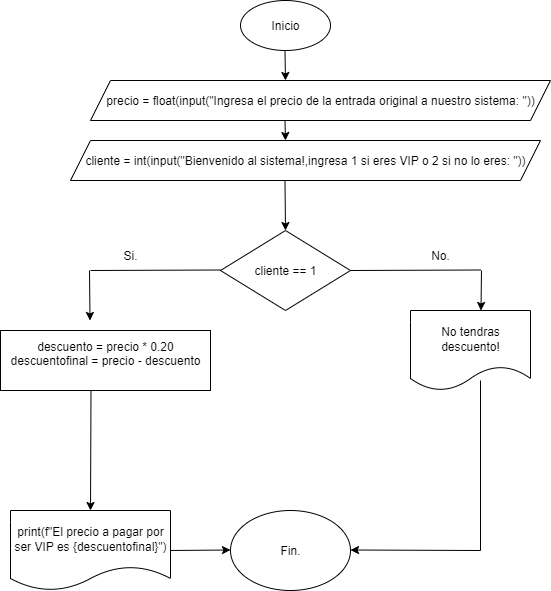

The diagram above was exported from draw.io. Its source (the exported page's mxGraphModel, read from the mxfile embedded in the PNG):
<mxGraphModel dx="872" dy="439" grid="1" gridSize="10" guides="1" tooltips="1" connect="1" arrows="1" fold="1" page="1" pageScale="1" pageWidth="827" pageHeight="1169" background="none" math="0" shadow="0">
  <root>
    <mxCell id="iMvBKbj1NfhZHJwafwoT-0" />
    <mxCell id="iMvBKbj1NfhZHJwafwoT-1" parent="iMvBKbj1NfhZHJwafwoT-0" />
    <mxCell id="iMvBKbj1NfhZHJwafwoT-2" value="&lt;font style=&quot;vertical-align: inherit;&quot;&gt;&lt;font style=&quot;vertical-align: inherit;&quot;&gt;Inicio&lt;/font&gt;&lt;/font&gt;" style="ellipse;whiteSpace=wrap;html=1;" parent="iMvBKbj1NfhZHJwafwoT-1" vertex="1">
      <mxGeometry x="360" y="10" width="90" height="50" as="geometry" />
    </mxCell>
    <mxCell id="iMvBKbj1NfhZHJwafwoT-3" value="" style="endArrow=classic;html=1;rounded=0;" parent="iMvBKbj1NfhZHJwafwoT-1" edge="1">
      <mxGeometry width="50" height="50" relative="1" as="geometry">
        <mxPoint x="404.5" y="60" as="sourcePoint" />
        <mxPoint x="405" y="90" as="targetPoint" />
      </mxGeometry>
    </mxCell>
    <mxCell id="iMvBKbj1NfhZHJwafwoT-4" value="cliente = int(input(&quot;Bienvenido al sistema!,ingresa 1 si eres VIP o 2 si no lo eres: &quot;))" style="shape=parallelogram;perimeter=parallelogramPerimeter;whiteSpace=wrap;html=1;fixedSize=1;" parent="iMvBKbj1NfhZHJwafwoT-1" vertex="1">
      <mxGeometry x="190" y="150" width="470" height="40" as="geometry" />
    </mxCell>
    <mxCell id="iMvBKbj1NfhZHJwafwoT-5" value="" style="endArrow=classic;html=1;rounded=0;" parent="iMvBKbj1NfhZHJwafwoT-1" edge="1">
      <mxGeometry width="50" height="50" relative="1" as="geometry">
        <mxPoint x="404.5" y="190" as="sourcePoint" />
        <mxPoint x="405" y="240" as="targetPoint" />
      </mxGeometry>
    </mxCell>
    <mxCell id="iMvBKbj1NfhZHJwafwoT-6" value="cliente == 1" style="rhombus;whiteSpace=wrap;html=1;" parent="iMvBKbj1NfhZHJwafwoT-1" vertex="1">
      <mxGeometry x="340" y="240" width="130" height="80" as="geometry" />
    </mxCell>
    <mxCell id="iMvBKbj1NfhZHJwafwoT-7" value="" style="endArrow=none;html=1;rounded=0;" parent="iMvBKbj1NfhZHJwafwoT-1" edge="1">
      <mxGeometry width="50" height="50" relative="1" as="geometry">
        <mxPoint x="210" y="280" as="sourcePoint" />
        <mxPoint x="340" y="279.5" as="targetPoint" />
      </mxGeometry>
    </mxCell>
    <mxCell id="iMvBKbj1NfhZHJwafwoT-8" value="" style="endArrow=classic;html=1;rounded=0;" parent="iMvBKbj1NfhZHJwafwoT-1" edge="1">
      <mxGeometry width="50" height="50" relative="1" as="geometry">
        <mxPoint x="209" y="280" as="sourcePoint" />
        <mxPoint x="209.5" y="330" as="targetPoint" />
      </mxGeometry>
    </mxCell>
    <mxCell id="iMvBKbj1NfhZHJwafwoT-9" value="&lt;font style=&quot;vertical-align: inherit;&quot;&gt;&lt;font style=&quot;vertical-align: inherit;&quot;&gt;Si.&lt;/font&gt;&lt;/font&gt;" style="text;html=1;align=center;verticalAlign=middle;whiteSpace=wrap;rounded=0;" parent="iMvBKbj1NfhZHJwafwoT-1" vertex="1">
      <mxGeometry x="220" y="250" width="60" height="30" as="geometry" />
    </mxCell>
    <mxCell id="iMvBKbj1NfhZHJwafwoT-10" value="print(f&quot;El precio a pagar por ser VIP es {descuentofinal}&quot;)" style="shape=document;whiteSpace=wrap;html=1;boundedLbl=1;" parent="iMvBKbj1NfhZHJwafwoT-1" vertex="1">
      <mxGeometry x="130" y="520" width="160" height="80" as="geometry" />
    </mxCell>
    <mxCell id="iMvBKbj1NfhZHJwafwoT-11" value="" style="endArrow=none;html=1;rounded=0;" parent="iMvBKbj1NfhZHJwafwoT-1" edge="1">
      <mxGeometry width="50" height="50" relative="1" as="geometry">
        <mxPoint x="470" y="280" as="sourcePoint" />
        <mxPoint x="600" y="279.5" as="targetPoint" />
      </mxGeometry>
    </mxCell>
    <mxCell id="iMvBKbj1NfhZHJwafwoT-12" value="" style="endArrow=classic;html=1;rounded=0;" parent="iMvBKbj1NfhZHJwafwoT-1" edge="1">
      <mxGeometry width="50" height="50" relative="1" as="geometry">
        <mxPoint x="601" y="280" as="sourcePoint" />
        <mxPoint x="600.5" y="320" as="targetPoint" />
      </mxGeometry>
    </mxCell>
    <mxCell id="iMvBKbj1NfhZHJwafwoT-13" value="&lt;font style=&quot;vertical-align: inherit;&quot;&gt;&lt;font style=&quot;vertical-align: inherit;&quot;&gt;No.&lt;/font&gt;&lt;/font&gt;" style="text;html=1;align=center;verticalAlign=middle;whiteSpace=wrap;rounded=0;" parent="iMvBKbj1NfhZHJwafwoT-1" vertex="1">
      <mxGeometry x="530" y="250" width="60" height="30" as="geometry" />
    </mxCell>
    <mxCell id="iMvBKbj1NfhZHJwafwoT-14" value="Fin." style="ellipse;whiteSpace=wrap;html=1;" parent="iMvBKbj1NfhZHJwafwoT-1" vertex="1">
      <mxGeometry x="350" y="520" width="120" height="80" as="geometry" />
    </mxCell>
    <mxCell id="iMvBKbj1NfhZHJwafwoT-15" value="" style="endArrow=classic;html=1;rounded=0;exitX=1;exitY=0.5;exitDx=0;exitDy=0;exitPerimeter=0;" parent="iMvBKbj1NfhZHJwafwoT-1" source="iMvBKbj1NfhZHJwafwoT-10" edge="1">
      <mxGeometry width="50" height="50" relative="1" as="geometry">
        <mxPoint x="300" y="559.5" as="sourcePoint" />
        <mxPoint x="350" y="559.5" as="targetPoint" />
        <Array as="points" />
      </mxGeometry>
    </mxCell>
    <mxCell id="iMvBKbj1NfhZHJwafwoT-17" value="" style="endArrow=none;html=1;rounded=0;" parent="iMvBKbj1NfhZHJwafwoT-1" edge="1">
      <mxGeometry width="50" height="50" relative="1" as="geometry">
        <mxPoint x="600" y="560" as="sourcePoint" />
        <mxPoint x="600" y="390" as="targetPoint" />
      </mxGeometry>
    </mxCell>
    <mxCell id="iMvBKbj1NfhZHJwafwoT-18" value="" style="endArrow=classic;html=1;rounded=0;" parent="iMvBKbj1NfhZHJwafwoT-1" edge="1">
      <mxGeometry width="50" height="50" relative="1" as="geometry">
        <mxPoint x="600" y="560" as="sourcePoint" />
        <mxPoint x="470" y="559.5" as="targetPoint" />
      </mxGeometry>
    </mxCell>
    <mxCell id="iMvBKbj1NfhZHJwafwoT-19" value="No tendras descuento!" style="shape=document;whiteSpace=wrap;html=1;boundedLbl=1;" parent="iMvBKbj1NfhZHJwafwoT-1" vertex="1">
      <mxGeometry x="530" y="320" width="120" height="80" as="geometry" />
    </mxCell>
    <mxCell id="pFSDWIn7aN7uH-nO0ZKm-0" value="descuento = precio * 0.20&lt;div&gt;descuentofinal = precio - descuento&lt;br&gt;&lt;div&gt;&lt;br&gt;&lt;/div&gt;&lt;/div&gt;" style="rounded=0;whiteSpace=wrap;html=1;" parent="iMvBKbj1NfhZHJwafwoT-1" vertex="1">
      <mxGeometry x="120" y="340" width="210" height="60" as="geometry" />
    </mxCell>
    <mxCell id="MNAuGoyz-x3o_nnpdw1T-0" value="precio = float(input(&quot;Ingresa el precio de la entrada original a nuestro sistema: &quot;))" style="shape=parallelogram;perimeter=parallelogramPerimeter;whiteSpace=wrap;html=1;fixedSize=1;" parent="iMvBKbj1NfhZHJwafwoT-1" vertex="1">
      <mxGeometry x="210" y="90" width="460" height="40" as="geometry" />
    </mxCell>
    <mxCell id="MNAuGoyz-x3o_nnpdw1T-1" value="" style="endArrow=classic;html=1;rounded=0;" parent="iMvBKbj1NfhZHJwafwoT-1" edge="1">
      <mxGeometry width="50" height="50" relative="1" as="geometry">
        <mxPoint x="404.5" y="130" as="sourcePoint" />
        <mxPoint x="405" y="150" as="targetPoint" />
      </mxGeometry>
    </mxCell>
    <mxCell id="tdTpYwi6oEh728-hjUE9-0" value="" style="endArrow=classic;html=1;rounded=0;" parent="iMvBKbj1NfhZHJwafwoT-1" edge="1">
      <mxGeometry width="50" height="50" relative="1" as="geometry">
        <mxPoint x="210.5" y="400" as="sourcePoint" />
        <mxPoint x="210" y="520" as="targetPoint" />
      </mxGeometry>
    </mxCell>
  </root>
</mxGraphModel>